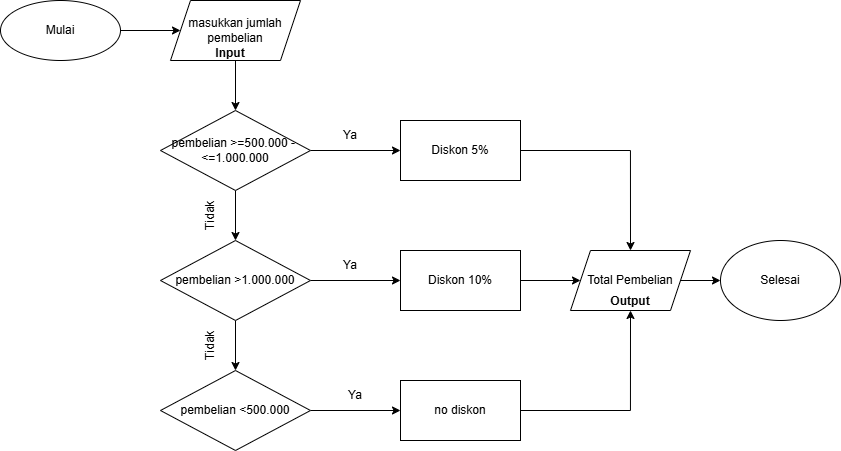

The diagram above was exported from draw.io. Its source (the exported page's mxGraphModel, read from the mxfile embedded in the PNG):
<mxGraphModel dx="827" dy="524" grid="1" gridSize="10" guides="1" tooltips="1" connect="1" arrows="1" fold="1" page="1" pageScale="1" pageWidth="850" pageHeight="1100" math="0" shadow="0">
  <root>
    <mxCell id="0" />
    <mxCell id="1" parent="0" />
    <mxCell id="fGdYuulRfG29BO_w640y-53" edge="1" parent="1" source="fGdYuulRfG29BO_w640y-30" style="edgeStyle=orthogonalEdgeStyle;rounded=0;orthogonalLoop=1;jettySize=auto;html=1;exitX=1;exitY=0.5;exitDx=0;exitDy=0;entryX=0;entryY=0.5;entryDx=0;entryDy=0;" target="fGdYuulRfG29BO_w640y-31">
      <mxGeometry relative="1" as="geometry" />
    </mxCell>
    <mxCell id="fGdYuulRfG29BO_w640y-30" parent="1" style="ellipse;whiteSpace=wrap;html=1;" value="Mulai" vertex="1">
      <mxGeometry height="60" width="120" x="40" y="60" as="geometry" />
    </mxCell>
    <mxCell id="fGdYuulRfG29BO_w640y-54" edge="1" parent="1" source="fGdYuulRfG29BO_w640y-31" style="edgeStyle=orthogonalEdgeStyle;rounded=0;orthogonalLoop=1;jettySize=auto;html=1;exitX=0.5;exitY=1;exitDx=0;exitDy=0;entryX=0.5;entryY=0;entryDx=0;entryDy=0;" target="fGdYuulRfG29BO_w640y-47">
      <mxGeometry relative="1" as="geometry" />
    </mxCell>
    <mxCell id="fGdYuulRfG29BO_w640y-31" parent="1" style="shape=parallelogram;perimeter=parallelogramPerimeter;whiteSpace=wrap;html=1;fixedSize=1;" value="masukkan jumlah pembelian" vertex="1">
      <mxGeometry height="60" width="130" x="210" y="60" as="geometry" />
    </mxCell>
    <mxCell id="fGdYuulRfG29BO_w640y-55" edge="1" parent="1" source="fGdYuulRfG29BO_w640y-47" style="edgeStyle=orthogonalEdgeStyle;rounded=0;orthogonalLoop=1;jettySize=auto;html=1;" target="fGdYuulRfG29BO_w640y-48" value="">
      <mxGeometry relative="1" as="geometry" />
    </mxCell>
    <mxCell id="fGdYuulRfG29BO_w640y-57" edge="1" parent="1" source="fGdYuulRfG29BO_w640y-47" style="edgeStyle=orthogonalEdgeStyle;rounded=0;orthogonalLoop=1;jettySize=auto;html=1;exitX=1;exitY=0.5;exitDx=0;exitDy=0;entryX=0;entryY=0.5;entryDx=0;entryDy=0;" target="fGdYuulRfG29BO_w640y-50">
      <mxGeometry relative="1" as="geometry" />
    </mxCell>
    <mxCell id="fGdYuulRfG29BO_w640y-47" parent="1" style="rhombus;whiteSpace=wrap;html=1;" value="pembelian &amp;gt;=500.000 -&amp;nbsp;&lt;div&gt;&amp;lt;=1.000.000&lt;/div&gt;" vertex="1">
      <mxGeometry height="80" width="150" x="200" y="170" as="geometry" />
    </mxCell>
    <mxCell id="fGdYuulRfG29BO_w640y-56" edge="1" parent="1" source="fGdYuulRfG29BO_w640y-48" style="edgeStyle=orthogonalEdgeStyle;rounded=0;orthogonalLoop=1;jettySize=auto;html=1;exitX=0.5;exitY=1;exitDx=0;exitDy=0;entryX=0.5;entryY=0;entryDx=0;entryDy=0;" target="fGdYuulRfG29BO_w640y-49">
      <mxGeometry relative="1" as="geometry" />
    </mxCell>
    <mxCell id="fGdYuulRfG29BO_w640y-58" edge="1" parent="1" source="fGdYuulRfG29BO_w640y-48" style="edgeStyle=orthogonalEdgeStyle;rounded=0;orthogonalLoop=1;jettySize=auto;html=1;exitX=1;exitY=0.5;exitDx=0;exitDy=0;entryX=0;entryY=0.5;entryDx=0;entryDy=0;" target="fGdYuulRfG29BO_w640y-51">
      <mxGeometry relative="1" as="geometry" />
    </mxCell>
    <mxCell id="fGdYuulRfG29BO_w640y-48" parent="1" style="rhombus;whiteSpace=wrap;html=1;" value="pembelian &amp;gt;1.000.000" vertex="1">
      <mxGeometry height="80" width="150" x="200" y="300" as="geometry" />
    </mxCell>
    <mxCell id="fGdYuulRfG29BO_w640y-59" edge="1" parent="1" source="fGdYuulRfG29BO_w640y-49" style="edgeStyle=orthogonalEdgeStyle;rounded=0;orthogonalLoop=1;jettySize=auto;html=1;exitX=1;exitY=0.5;exitDx=0;exitDy=0;entryX=0;entryY=0.5;entryDx=0;entryDy=0;" target="fGdYuulRfG29BO_w640y-52">
      <mxGeometry relative="1" as="geometry" />
    </mxCell>
    <mxCell id="fGdYuulRfG29BO_w640y-49" parent="1" style="rhombus;whiteSpace=wrap;html=1;" value="pembelian &amp;lt;500.000" vertex="1">
      <mxGeometry height="80" width="150" x="200" y="430" as="geometry" />
    </mxCell>
    <mxCell id="fGdYuulRfG29BO_w640y-67" edge="1" parent="1" source="fGdYuulRfG29BO_w640y-50" style="edgeStyle=orthogonalEdgeStyle;rounded=0;orthogonalLoop=1;jettySize=auto;html=1;exitX=1;exitY=0.5;exitDx=0;exitDy=0;entryX=0.5;entryY=0;entryDx=0;entryDy=0;" target="fGdYuulRfG29BO_w640y-66">
      <mxGeometry relative="1" as="geometry" />
    </mxCell>
    <mxCell id="fGdYuulRfG29BO_w640y-50" parent="1" style="rounded=0;whiteSpace=wrap;html=1;" value="Diskon 5%" vertex="1">
      <mxGeometry height="60" width="120" x="440" y="180" as="geometry" />
    </mxCell>
    <mxCell id="fGdYuulRfG29BO_w640y-68" edge="1" parent="1" source="fGdYuulRfG29BO_w640y-51" style="edgeStyle=orthogonalEdgeStyle;rounded=0;orthogonalLoop=1;jettySize=auto;html=1;exitX=1;exitY=0.5;exitDx=0;exitDy=0;entryX=0;entryY=0.5;entryDx=0;entryDy=0;" target="fGdYuulRfG29BO_w640y-66">
      <mxGeometry relative="1" as="geometry" />
    </mxCell>
    <mxCell id="fGdYuulRfG29BO_w640y-51" parent="1" style="rounded=0;whiteSpace=wrap;html=1;" value="Diskon 10%" vertex="1">
      <mxGeometry height="60" width="120" x="440" y="310" as="geometry" />
    </mxCell>
    <mxCell id="fGdYuulRfG29BO_w640y-69" edge="1" parent="1" source="fGdYuulRfG29BO_w640y-52" style="edgeStyle=orthogonalEdgeStyle;rounded=0;orthogonalLoop=1;jettySize=auto;html=1;exitX=1;exitY=0.5;exitDx=0;exitDy=0;entryX=0.5;entryY=1;entryDx=0;entryDy=0;" target="fGdYuulRfG29BO_w640y-66">
      <mxGeometry relative="1" as="geometry" />
    </mxCell>
    <mxCell id="fGdYuulRfG29BO_w640y-52" parent="1" style="rounded=0;whiteSpace=wrap;html=1;" value="no diskon" vertex="1">
      <mxGeometry height="60" width="120" x="440" y="440" as="geometry" />
    </mxCell>
    <mxCell id="fGdYuulRfG29BO_w640y-61" parent="1" style="text;html=1;whiteSpace=wrap;strokeColor=none;fillColor=none;align=center;verticalAlign=middle;rounded=0;" value="Ya" vertex="1">
      <mxGeometry height="30" width="60" x="360" y="180" as="geometry" />
    </mxCell>
    <mxCell id="fGdYuulRfG29BO_w640y-62" parent="1" style="text;html=1;whiteSpace=wrap;strokeColor=none;fillColor=none;align=center;verticalAlign=middle;rounded=0;" value="Ya" vertex="1">
      <mxGeometry height="30" width="60" x="360" y="310" as="geometry" />
    </mxCell>
    <mxCell id="fGdYuulRfG29BO_w640y-63" parent="1" style="text;html=1;whiteSpace=wrap;strokeColor=none;fillColor=none;align=center;verticalAlign=middle;rounded=0;" value="Ya" vertex="1">
      <mxGeometry height="30" width="60" x="365" y="440" as="geometry" />
    </mxCell>
    <mxCell id="fGdYuulRfG29BO_w640y-64" parent="1" style="text;html=1;whiteSpace=wrap;strokeColor=none;fillColor=none;align=center;verticalAlign=middle;rounded=0;rotation=-90;" value="Tidak" vertex="1">
      <mxGeometry height="30" width="60" x="220" y="260" as="geometry" />
    </mxCell>
    <mxCell id="fGdYuulRfG29BO_w640y-65" parent="1" style="text;html=1;whiteSpace=wrap;strokeColor=none;fillColor=none;align=center;verticalAlign=middle;rounded=0;rotation=-90;" value="Tidak" vertex="1">
      <mxGeometry height="30" width="60" x="220" y="390" as="geometry" />
    </mxCell>
    <mxCell id="fGdYuulRfG29BO_w640y-71" edge="1" parent="1" source="fGdYuulRfG29BO_w640y-66" style="edgeStyle=orthogonalEdgeStyle;rounded=0;orthogonalLoop=1;jettySize=auto;html=1;exitX=1;exitY=0.5;exitDx=0;exitDy=0;entryX=0;entryY=0.5;entryDx=0;entryDy=0;" target="fGdYuulRfG29BO_w640y-70">
      <mxGeometry relative="1" as="geometry" />
    </mxCell>
    <mxCell id="fGdYuulRfG29BO_w640y-66" parent="1" style="shape=parallelogram;perimeter=parallelogramPerimeter;whiteSpace=wrap;html=1;fixedSize=1;" value="Total Pembelian" vertex="1">
      <mxGeometry height="60" width="120" x="610" y="310" as="geometry" />
    </mxCell>
    <mxCell id="fGdYuulRfG29BO_w640y-70" parent="1" style="ellipse;whiteSpace=wrap;html=1;" value="Selesai" vertex="1">
      <mxGeometry height="80" width="120" x="760" y="300" as="geometry" />
    </mxCell>
    <mxCell id="fGdYuulRfG29BO_w640y-72" parent="1" style="text;html=1;whiteSpace=wrap;strokeColor=none;fillColor=none;align=center;verticalAlign=middle;rounded=0;" value="&lt;b&gt;Input&lt;/b&gt;" vertex="1">
      <mxGeometry height="30" width="60" x="240" y="98" as="geometry" />
    </mxCell>
    <mxCell id="fGdYuulRfG29BO_w640y-73" parent="1" style="text;html=1;whiteSpace=wrap;strokeColor=none;fillColor=none;align=center;verticalAlign=middle;rounded=0;" value="&lt;b&gt;Output&lt;/b&gt;" vertex="1">
      <mxGeometry height="30" width="60" x="640" y="346" as="geometry" />
    </mxCell>
  </root>
</mxGraphModel>